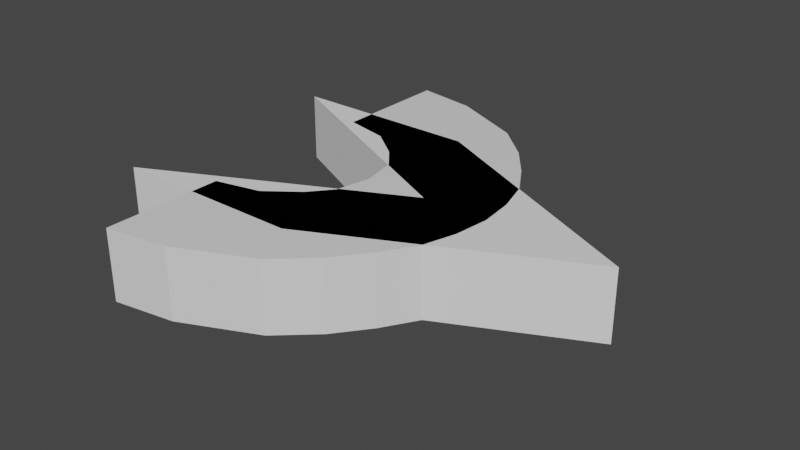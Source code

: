 # Source: hitArea.blend  (saved by Blender 2.90.8; exported with 4.5.12 LTS)
import bpy
from mathutils import Matrix  # noqa: F401  (used for matrix-valued properties, if any)

bpy.ops.wm.read_factory_settings(use_empty=True)
scene = bpy.context.scene
scene.name = 'Scene'

# ---- collections
col_collection = bpy.data.collections.new('Collection'); scene.collection.children.link(col_collection)

# ---- materials (node trees are filled in below, after node groups)
mat_material = bpy.data.materials.new('Material')
mat_material.alpha_threshold = 0.0
mat_material.use_transparent_shadow = False
mat_material.line_color = (0.0, 0.0, 0.0, 1.0)

# ---- node groups
ng_auto_smooth = bpy.data.node_groups.new('Auto Smooth', 'GeometryNodeTree')
_s = ng_auto_smooth.interface.new_socket(name='Geometry', in_out='OUTPUT', socket_type='NodeSocketGeometry')
_s = ng_auto_smooth.interface.new_socket(name='Geometry', in_out='INPUT', socket_type='NodeSocketGeometry')
_s = ng_auto_smooth.interface.new_socket(name='Angle', in_out='INPUT', socket_type='NodeSocketFloat')
_s.subtype = 'ANGLE'
_s.min_value = 0.0
_s.max_value = 3.142
ng_auto_smooth.is_modifier = True
_N = ng_auto_smooth.nodes; _L = ng_auto_smooth.links
n0 = _N.new('NodeGroupOutput'); n0.name = 'Group Output'; n0.location = (480, -100)
n1 = _N.new('NodeGroupInput'); n1.name = 'Group Input'; n1.location = (-420, -300)
n2 = _N.new('NodeGroupInput'); n2.name = 'Group Input.001'; n2.location = (-60, -100)
n3 = _N.new('GeometryNodeSetShadeSmooth'); n3.name = 'Set Shade Smooth'; n3.location = (120, -100)
n3.domain = 'EDGE'
n4 = _N.new('GeometryNodeSetShadeSmooth'); n4.name = 'Set Shade Smooth.001'; n4.location = (300, -100)
n5 = _N.new('GeometryNodeInputMeshEdgeAngle'); n5.name = 'Edge Angle'; n5.location = (-420, -220)
n6 = _N.new('GeometryNodeInputEdgeSmooth'); n6.name = 'Is Edge Smooth'; n6.location = (-60, -160)
n7 = _N.new('GeometryNodeInputShadeSmooth'); n7.name = 'Is Face Smooth'; n7.location = (-240, -340)
n8 = _N.new('FunctionNodeBooleanMath'); n8.name = 'Boolean Math'; n8.location = (-60, -220)
n9 = _N.new('FunctionNodeCompare'); n9.name = 'Compare'; n9.location = (-240, -180)
n9.operation = 'LESS_EQUAL'
_L.new(n5.outputs[0], n9.inputs[0])
_L.new(n4.outputs[0], n0.inputs[0])
_L.new(n1.outputs[1], n9.inputs[1])
_L.new(n9.outputs[0], n8.inputs[0])
_L.new(n7.outputs[0], n8.inputs[1])
_L.new(n2.outputs[0], n3.inputs[0])
_L.new(n6.outputs[0], n3.inputs[1])
_L.new(n3.outputs[0], n4.inputs[0])
_L.new(n8.outputs[0], n3.inputs[2])
n0.is_active_output = True

# ---- material node trees
mat_material.use_nodes = True; mat_material.node_tree.nodes.clear()
_N = mat_material.node_tree.nodes; _L = mat_material.node_tree.links
n0 = _N.new('ShaderNodeOutputMaterial'); n0.name = 'Material Output'; n0.location = (300, 300)
n1 = _N.new('ShaderNodeBsdfPrincipled'); n1.name = 'Principled BSDF'; n1.location = (10, 300)
n1.distribution = 'GGX'
n1.subsurface_method = 'BURLEY'
n1.inputs[2].default_value = 0.4
n1.inputs[3].default_value = 1.45
n1.inputs[27].default_value = (0.0, 0.0, 0.0, 1.0)
n1.inputs[28].default_value = 1.0
_L.new(n1.outputs[0], n0.inputs[0])
n0.is_active_output = True

# ---- world
world_world = bpy.data.worlds.new('World'); scene.world = world_world
world_world.use_nodes = True; world_world.node_tree.nodes.clear()
_N = world_world.node_tree.nodes; _L = world_world.node_tree.links
n0 = _N.new('ShaderNodeOutputWorld'); n0.name = 'World Output'; n0.location = (300, 300)
n1 = _N.new('ShaderNodeBackground'); n1.name = 'Background'; n1.location = (10, 300)
n1.inputs[0].default_value = (0.05088, 0.05088, 0.05088, 1.0)
_L.new(n1.outputs[0], n0.inputs[0])
n0.is_active_output = True
world_world.color = (0.05088, 0.05088, 0.05088)
world_world.use_sun_shadow = False
world_world.sun_shadow_jitter_overblur = 0.0

# ---- meshes
me_cube = bpy.data.meshes.new('Cube')
me_cube.from_pydata([(0.7908, 1.0, 1.0), (0.7908, 1.0, -1.0), (0.7908, -1.0, 1.0), (0.7908, -1.0, -1.0), (-2.97, 1.0, 1.0), (-2.97, 1.0, -1.0), (-2.97, -1.0, 1.0), (-2.97, -1.0, -1.0), (-2.97, -1.0, -1.0), (-2.97, -1.0, 1.0), (0.7908, -1.0, 1.0), (0.7908, -1.0, -1.0), (-2.97, 1.0, -1.0), (-2.97, 1.0, 1.0), (-5.669, -4.749, -1.0), (-5.669, -4.749, 1.0), (-1.814, -4.749, 1.0), (-1.814, -4.749, -1.0), (-1.814, 4.749, -1.0), (-5.669, 4.263, -1.0), (-1.814, 4.749, 1.0), (-5.669, 4.263, 1.0), (-0.05521, 2.874, 1.0), (-4.391, 2.31, 1.0), (-0.05521, 2.874, -1.0), (-4.391, 2.31, -1.0), (-0.05521, -2.874, -1.0), (-4.391, -2.31, -1.0), (-4.391, -2.31, 1.0), (-0.05521, -2.874, 1.0), (-3.495, 1.631, 1.0), (-3.495, 1.631, -1.0), (0.5197, 1.937, 1.0), (0.5197, 1.937, -1.0), (-3.495, -1.631, -1.0), (-3.495, -1.631, 1.0), (0.5197, -1.937, 1.0), (0.5197, -1.937, -1.0), (-2.761, 0.0, -1.0), (0.9033, 0.0, 1.0), (-2.761, 0.0, 1.0), (0.9033, 0.0, -1.0), (-0.7851, 3.812, 1.0), (-0.7851, 3.812, -1.0), (-5.669, 2.6, 1.0), (-5.669, 2.6, -1.0), (-0.7851, -3.812, -1.0), (-5.669, -2.6, -1.0), (-5.669, -2.6, 1.0), (-0.7851, -3.812, 1.0), (-5.669, -6.0, -1.0), (-5.669, -6.0, 1.0), (-3.928, -5.711, 1.0), (-3.928, -5.711, -1.0), (-3.928, 5.711, -1.0), (-5.669, 6.0, -1.0), (-3.928, 5.711, 1.0), (-5.669, 6.0, 1.0)], [], [(39, 40, 6, 2), (6, 7, 8, 9), (38, 40, 4, 5), (38, 41, 3, 7), (41, 39, 2, 3), (42, 43, 18, 20), (7, 3, 11, 8), (2, 6, 9, 10), (3, 2, 10, 11), (44, 42, 20, 21), (18, 19, 55, 54), (19, 21, 57, 55), (47, 46, 17, 14), (48, 47, 14, 15), (45, 44, 21, 19), (43, 45, 19, 18), (49, 48, 15, 16), (46, 49, 16, 17), (33, 31, 25, 24), (31, 30, 23, 25), (30, 32, 22, 23), (32, 33, 24, 22), (37, 36, 29, 26), (36, 35, 28, 29), (35, 34, 27, 28), (34, 37, 26, 27), (0, 1, 33, 32), (13, 0, 32, 30), (12, 13, 30, 31), (1, 12, 31, 33), (8, 11, 37, 34), (9, 8, 34, 35), (10, 9, 35, 36), (11, 10, 36, 37), (1, 0, 39, 41), (5, 1, 41, 38), (7, 6, 40, 38), (0, 4, 40, 39), (24, 25, 45, 43), (25, 23, 44, 45), (23, 22, 42, 44), (22, 24, 43, 42), (26, 29, 49, 46), (29, 28, 48, 49), (28, 27, 47, 48), (27, 26, 46, 47), (53, 52, 51, 50), (55, 57, 56, 54), (16, 15, 51, 52), (15, 14, 50, 51), (21, 20, 56, 57), (20, 18, 54, 56), (14, 17, 53, 50), (17, 16, 52, 53)])
_uv = me_cube.uv_layers.new(name='UVMap')
_uv.uv.foreach_set('vector', [0.625, 0.625, 0.875, 0.625, 0.875, 0.75, 0.625, 0.75, 0.625, 0.0, 0.375, 0.0, 0.375, 0.0, 0.625, 0.0, 0.375, 0.125, 0.625, 0.125, 0.625, 0.25, 0.375, 0.25, 0.125, 0.625, 0.375, 0.625, 0.375, 0.75, 0.125, 0.75, 0.375, 0.625, 0.625, 0.625, 0.625, 0.75, 0.375, 0.75, 0.625, 0.5, 0.375, 0.5, 0.375, 0.5, 0.625, 0.5, 0.125, 0.75, 0.375, 0.75, 0.375, 0.75, 0.125, 0.75, 0.625, 0.75, 0.875, 0.75, 0.875, 0.75, 0.625, 0.75, 0.375, 0.75, 0.625, 0.75, 0.625, 0.75, 0.375, 0.75, 0.875, 0.5, 0.625, 0.5, 0.625, 0.5, 0.875, 0.5, 0.375, 0.5, 0.125, 0.5, 0.125, 0.5, 0.375, 0.5, 0.375, 0.25, 0.625, 0.25, 0.625, 0.25, 0.375, 0.25, 0.125, 0.75, 0.375, 0.75, 0.375, 0.75, 0.125, 0.75, 0.625, 0.0, 0.375, 0.0, 0.375, 0.0, 0.625, 0.0, 0.375, 0.25, 0.625, 0.25, 0.625, 0.25, 0.375, 0.25, 0.375, 0.5, 0.125, 0.5, 0.125, 0.5, 0.375, 0.5, 0.625, 0.75, 0.875, 0.75, 0.875, 0.75, 0.625, 0.75, 0.375, 0.75, 0.625, 0.75, 0.625, 0.75, 0.375, 0.75, 0.375, 0.5, 0.125, 0.5, 0.125, 0.5, 0.375, 0.5, 0.375, 0.25, 0.625, 0.25, 0.625, 0.25, 0.375, 0.25, 0.875, 0.5, 0.625, 0.5, 0.625, 0.5, 0.875, 0.5, 0.625, 0.5, 0.375, 0.5, 0.375, 0.5, 0.625, 0.5, 0.375, 0.75, 0.625, 0.75, 0.625, 0.75, 0.375, 0.75, 0.625, 0.75, 0.875, 0.75, 0.875, 0.75, 0.625, 0.75, 0.625, 0.0, 0.375, 0.0, 0.375, 0.0, 0.625, 0.0, 0.125, 0.75, 0.375, 0.75, 0.375, 0.75, 0.125, 0.75, 0.625, 0.5, 0.375, 0.5, 0.375, 0.5, 0.625, 0.5, 0.875, 0.5, 0.625, 0.5, 0.625, 0.5, 0.875, 0.5, 0.375, 0.25, 0.625, 0.25, 0.625, 0.25, 0.375, 0.25, 0.375, 0.5, 0.125, 0.5, 0.125, 0.5, 0.375, 0.5, 0.125, 0.75, 0.375, 0.75, 0.375, 0.75, 0.125, 0.75, 0.625, 0.0, 0.375, 0.0, 0.375, 0.0, 0.625, 0.0, 0.625, 0.75, 0.875, 0.75, 0.875, 0.75, 0.625, 0.75, 0.375, 0.75, 0.625, 0.75, 0.625, 0.75, 0.375, 0.75, 0.375, 0.5, 0.625, 0.5, 0.625, 0.625, 0.375, 0.625, 0.125, 0.5, 0.375, 0.5, 0.375, 0.625, 0.125, 0.625, 0.375, 0.0, 0.625, 0.0, 0.625, 0.125, 0.375, 0.125, 0.625, 0.5, 0.875, 0.5, 0.875, 0.625, 0.625, 0.625, 0.375, 0.5, 0.125, 0.5, 0.125, 0.5, 0.375, 0.5, 0.375, 0.25, 0.625, 0.25, 0.625, 0.25, 0.375, 0.25, 0.875, 0.5, 0.625, 0.5, 0.625, 0.5, 0.875, 0.5, 0.625, 0.5, 0.375, 0.5, 0.375, 0.5, 0.625, 0.5, 0.375, 0.75, 0.625, 0.75, 0.625, 0.75, 0.375, 0.75, 0.625, 0.75, 0.875, 0.75, 0.875, 0.75, 0.625, 0.75, 0.625, 0.0, 0.375, 0.0, 0.375, 0.0, 0.625, 0.0, 0.125, 0.75, 0.375, 0.75, 0.375, 0.75, 0.125, 0.75, 0.375, 0.75, 0.625, 0.75, 0.625, 1.0, 0.375, 1.0, 0.375, 0.25, 0.625, 0.25, 0.625, 0.5, 0.375, 0.5, 0.625, 0.75, 0.875, 0.75, 0.875, 0.75, 0.625, 0.75, 0.625, 0.0, 0.375, 0.0, 0.375, 0.0, 0.625, 0.0, 0.875, 0.5, 0.625, 0.5, 0.625, 0.5, 0.875, 0.5, 0.625, 0.5, 0.375, 0.5, 0.375, 0.5, 0.625, 0.5, 0.125, 0.75, 0.375, 0.75, 0.375, 0.75, 0.125, 0.75, 0.375, 0.75, 0.625, 0.75, 0.625, 0.75, 0.375, 0.75])
me_cube.materials.append(mat_material)
me_cube.use_remesh_preserve_volume = False
me_cube.use_remesh_preserve_attributes = False
me_cube.use_mirror_vertex_groups = False
me_cube.update()
me_cube_001 = bpy.data.meshes.new('Cube.001')
me_cube_001.from_pydata([(-1.0, 0.0, -1.0), (-1.0, 0.0, 1.0), (-7.965, 3.406, -1.0), (-7.965, 3.406, 1.0), (4.463, 0.0, -1.0), (4.463, 0.0, 1.0), (-2.503, 3.406, -1.0), (-2.503, 3.406, 1.0), (-7.965, -3.406, -1.0), (-7.965, -3.406, 1.0), (-2.503, -3.406, 1.0), (-2.503, -3.406, -1.0)], [], [(0, 1, 3, 2), (2, 3, 7, 6), (6, 7, 5, 4), (5, 1, 9, 10), (2, 6, 4, 0), (7, 3, 1, 5), (11, 10, 9, 8), (4, 5, 10, 11), (1, 0, 8, 9), (0, 4, 11, 8)])
_uv = me_cube_001.uv_layers.new(name='UVMap')
_uv.uv.foreach_set('vector', [0.375, 0.0, 0.625, 0.0, 0.625, 0.25, 0.375, 0.25, 0.375, 0.25, 0.625, 0.25, 0.625, 0.5, 0.375, 0.5, 0.375, 0.5, 0.625, 0.5, 0.625, 0.75, 0.375, 0.75, 0.625, 0.75, 0.875, 0.75, 0.875, 0.75, 0.625, 0.75, 0.125, 0.5, 0.375, 0.5, 0.375, 0.75, 0.125, 0.75, 0.625, 0.5, 0.875, 0.5, 0.875, 0.75, 0.625, 0.75, 0.375, 0.75, 0.625, 0.75, 0.625, 1.0, 0.375, 1.0, 0.375, 0.75, 0.625, 0.75, 0.625, 0.75, 0.375, 0.75, 0.625, 0.0, 0.375, 0.0, 0.375, 0.0, 0.625, 0.0, 0.125, 0.75, 0.375, 0.75, 0.375, 0.75, 0.125, 0.75])
me_cube_001.use_remesh_fix_poles = True
me_cube_001.use_remesh_preserve_attributes = False
me_cube_001.use_mirror_vertex_groups = False
me_cube_001.update()

# ---- objects
ob_cube = bpy.data.objects.new('Cube', me_cube)
ob_cube_001 = bpy.data.objects.new('Cube.001', me_cube_001)

# ---- transforms, parenting, visibility, modifiers, constraints
ob_cube.location = (0.0, 0.0, 0.0)
ob_cube.lock_rotations_4d = False
ob_cube.empty_display_type = 'ARROWS'
ob_cube.lineart.crease_threshold = 0.0
ob_cube_001.location = (0.0, 0.0, 0.0)
ob_cube_001.lineart.crease_threshold = 0.0
_m = ob_cube_001.modifiers.new('Auto Smooth', 'NODES')
_m.node_group = ng_auto_smooth
_gi = [s.identifier for s in ng_auto_smooth.interface.items_tree if s.item_type == 'SOCKET' and s.in_out == 'INPUT']
_m[_gi[1]] = 1.11  # Angle

# ---- collection membership
col_collection.objects.link(ob_cube)
col_collection.objects.link(ob_cube_001)

# ---- scene / render settings (as saved in the file)
scene.frame_start = 1; scene.frame_end = 250; scene.frame_set(1)
scene.render.engine = 'BLENDER_EEVEE_NEXT'
scene.cycles.use_denoising = False
scene.cycles.samples = 128
scene.cycles.sampling_pattern = 'TABULATED_SOBOL'
scene.cycles.use_adaptive_sampling = False
scene.cycles.use_light_tree = False
scene.view_settings.view_transform = 'Filmic'
bpy.context.view_layer.update()

# ---- added for rendering (the .blend has no active camera and no usable light): camera, sun
cam_auto = bpy.data.cameras.new('AutoCamera')
cam_auto.lens = 50.0
cam_auto.sensor_width = 36.0
cam_auto.clip_end = 1000.0
ob_auto_camera = bpy.data.objects.new('AutoCamera', cam_auto)
scene.collection.objects.link(ob_auto_camera)
ob_auto_camera.location = (14.3396, -19.309, 12.8727)
ob_auto_camera.rotation_euler = (1.09748, -7.21219e-08, 0.694738)
scene.camera = ob_auto_camera
light_auto_sun = bpy.data.lights.new('AutoSun', 'SUN')
light_auto_sun.energy = 3.0
light_auto_sun.angle = 0.0523599
ob_auto_sun = bpy.data.objects.new('AutoSun', light_auto_sun)
scene.collection.objects.link(ob_auto_sun)
ob_auto_sun.rotation_euler = (0.872665, 0.174533, 0.523599)
bpy.context.view_layer.update()
